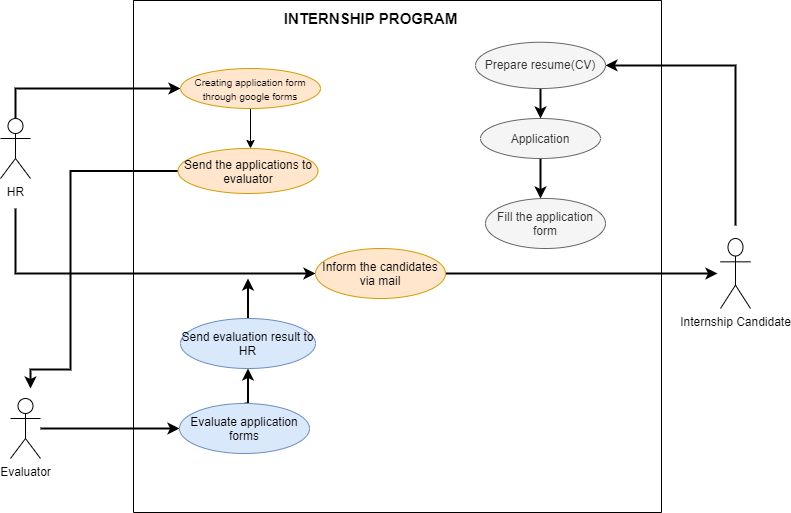

The diagram above was exported from draw.io. Its source (the exported page's mxGraphModel, read from the mxfile embedded in the PNG):
<mxGraphModel dx="1038" dy="579" grid="0" gridSize="10" guides="1" tooltips="1" connect="1" arrows="1" fold="1" page="1" pageScale="1" pageWidth="827" pageHeight="1169" background="#FFFFFF" math="0" shadow="0">
  <root>
    <mxCell id="0" />
    <mxCell id="1" parent="0" />
    <mxCell id="rGuOtjs5xNOgSh2V4Bp3-20" style="edgeStyle=orthogonalEdgeStyle;rounded=0;orthogonalLoop=1;jettySize=auto;html=1;entryX=1;entryY=0.5;entryDx=0;entryDy=0;strokeWidth=2;" edge="1" parent="1" target="rGuOtjs5xNOgSh2V4Bp3-10">
      <mxGeometry relative="1" as="geometry">
        <mxPoint x="765" y="237" as="sourcePoint" />
        <Array as="points">
          <mxPoint x="765" y="77" />
        </Array>
      </mxGeometry>
    </mxCell>
    <mxCell id="rGuOtjs5xNOgSh2V4Bp3-1" value="Internship Candidate" style="shape=umlActor;verticalLabelPosition=bottom;verticalAlign=top;html=1;outlineConnect=0;" vertex="1" parent="1">
      <mxGeometry x="750" y="250" width="30" height="70" as="geometry" />
    </mxCell>
    <mxCell id="rGuOtjs5xNOgSh2V4Bp3-27" style="edgeStyle=orthogonalEdgeStyle;rounded=0;orthogonalLoop=1;jettySize=auto;html=1;entryX=0;entryY=0.5;entryDx=0;entryDy=0;strokeWidth=2;" edge="1" parent="1" source="rGuOtjs5xNOgSh2V4Bp3-2" target="rGuOtjs5xNOgSh2V4Bp3-9">
      <mxGeometry relative="1" as="geometry">
        <Array as="points">
          <mxPoint x="45" y="100" />
        </Array>
      </mxGeometry>
    </mxCell>
    <mxCell id="rGuOtjs5xNOgSh2V4Bp3-35" style="edgeStyle=orthogonalEdgeStyle;rounded=0;orthogonalLoop=1;jettySize=auto;html=1;entryX=0;entryY=0.5;entryDx=0;entryDy=0;strokeWidth=2;" edge="1" parent="1" target="rGuOtjs5xNOgSh2V4Bp3-15">
      <mxGeometry relative="1" as="geometry">
        <mxPoint x="45" y="220" as="sourcePoint" />
        <Array as="points">
          <mxPoint x="45" y="285" />
        </Array>
      </mxGeometry>
    </mxCell>
    <mxCell id="rGuOtjs5xNOgSh2V4Bp3-2" value="HR&lt;br&gt;" style="shape=umlActor;verticalLabelPosition=bottom;verticalAlign=top;html=1;outlineConnect=0;" vertex="1" parent="1">
      <mxGeometry x="30" y="130" width="30" height="60" as="geometry" />
    </mxCell>
    <mxCell id="rGuOtjs5xNOgSh2V4Bp3-24" style="edgeStyle=orthogonalEdgeStyle;rounded=0;orthogonalLoop=1;jettySize=auto;html=1;strokeWidth=2;" edge="1" parent="1" source="rGuOtjs5xNOgSh2V4Bp3-3" target="rGuOtjs5xNOgSh2V4Bp3-11">
      <mxGeometry relative="1" as="geometry" />
    </mxCell>
    <mxCell id="rGuOtjs5xNOgSh2V4Bp3-3" value="Evaluator&lt;br&gt;" style="shape=umlActor;verticalLabelPosition=bottom;verticalAlign=top;html=1;outlineConnect=0;" vertex="1" parent="1">
      <mxGeometry x="40" y="410" width="30" height="60" as="geometry" />
    </mxCell>
    <mxCell id="rGuOtjs5xNOgSh2V4Bp3-5" value="Fill the application form" style="ellipse;whiteSpace=wrap;html=1;rotation=0;fillColor=#f5f5f5;strokeColor=#666666;fontColor=#333333;" vertex="1" parent="1">
      <mxGeometry x="515" y="210" width="120" height="50" as="geometry" />
    </mxCell>
    <mxCell id="rGuOtjs5xNOgSh2V4Bp3-23" style="edgeStyle=orthogonalEdgeStyle;rounded=0;orthogonalLoop=1;jettySize=auto;html=1;strokeWidth=2;" edge="1" parent="1" source="rGuOtjs5xNOgSh2V4Bp3-8">
      <mxGeometry relative="1" as="geometry">
        <mxPoint x="570" y="210" as="targetPoint" />
      </mxGeometry>
    </mxCell>
    <mxCell id="rGuOtjs5xNOgSh2V4Bp3-8" value="Application" style="ellipse;whiteSpace=wrap;html=1;rotation=0;fillColor=#f5f5f5;strokeColor=#666666;fontColor=#333333;" vertex="1" parent="1">
      <mxGeometry x="510" y="130" width="120" height="40" as="geometry" />
    </mxCell>
    <mxCell id="rGuOtjs5xNOgSh2V4Bp3-31" style="edgeStyle=orthogonalEdgeStyle;rounded=0;orthogonalLoop=1;jettySize=auto;html=1;" edge="1" parent="1" source="rGuOtjs5xNOgSh2V4Bp3-9">
      <mxGeometry relative="1" as="geometry">
        <mxPoint x="280" y="160" as="targetPoint" />
      </mxGeometry>
    </mxCell>
    <mxCell id="rGuOtjs5xNOgSh2V4Bp3-9" value="&lt;font style=&quot;font-size: 10px&quot;&gt;Creating application form through google forms&lt;/font&gt;" style="ellipse;whiteSpace=wrap;html=1;align=center;verticalAlign=top;fillColor=#ffe6cc;strokeColor=#d79b00;" vertex="1" parent="1">
      <mxGeometry x="210" y="80" width="140" height="40" as="geometry" />
    </mxCell>
    <mxCell id="rGuOtjs5xNOgSh2V4Bp3-21" style="edgeStyle=orthogonalEdgeStyle;rounded=0;orthogonalLoop=1;jettySize=auto;html=1;exitX=0.5;exitY=1;exitDx=0;exitDy=0;entryX=0.5;entryY=0;entryDx=0;entryDy=0;strokeWidth=2;" edge="1" parent="1" source="rGuOtjs5xNOgSh2V4Bp3-10" target="rGuOtjs5xNOgSh2V4Bp3-8">
      <mxGeometry relative="1" as="geometry" />
    </mxCell>
    <mxCell id="rGuOtjs5xNOgSh2V4Bp3-10" value="&lt;p style=&quot;line-height: 60%&quot;&gt;Prepare resume(CV)&lt;/p&gt;" style="ellipse;whiteSpace=wrap;html=1;verticalAlign=middle;align=center;fillColor=#f5f5f5;strokeColor=#666666;fontColor=#333333;" vertex="1" parent="1">
      <mxGeometry x="505" y="53.75" width="130" height="46.25" as="geometry" />
    </mxCell>
    <mxCell id="rGuOtjs5xNOgSh2V4Bp3-25" style="edgeStyle=orthogonalEdgeStyle;rounded=0;orthogonalLoop=1;jettySize=auto;html=1;exitX=0.5;exitY=0;exitDx=0;exitDy=0;entryX=0.5;entryY=1;entryDx=0;entryDy=0;strokeWidth=2;" edge="1" parent="1" source="rGuOtjs5xNOgSh2V4Bp3-11" target="rGuOtjs5xNOgSh2V4Bp3-17">
      <mxGeometry relative="1" as="geometry" />
    </mxCell>
    <mxCell id="rGuOtjs5xNOgSh2V4Bp3-11" value="Evaluate application forms" style="ellipse;whiteSpace=wrap;html=1;verticalAlign=middle;fillColor=#dae8fc;strokeColor=#6c8ebf;" vertex="1" parent="1">
      <mxGeometry x="209" y="415" width="130" height="50" as="geometry" />
    </mxCell>
    <mxCell id="rGuOtjs5xNOgSh2V4Bp3-38" style="edgeStyle=orthogonalEdgeStyle;rounded=0;orthogonalLoop=1;jettySize=auto;html=1;fontSize=15;strokeWidth=2;" edge="1" parent="1" source="rGuOtjs5xNOgSh2V4Bp3-12">
      <mxGeometry relative="1" as="geometry">
        <mxPoint x="60" y="400" as="targetPoint" />
        <Array as="points">
          <mxPoint x="100" y="183" />
          <mxPoint x="100" y="381" />
          <mxPoint x="60" y="381" />
        </Array>
      </mxGeometry>
    </mxCell>
    <mxCell id="rGuOtjs5xNOgSh2V4Bp3-12" value="Send the applications to evaluator" style="ellipse;whiteSpace=wrap;html=1;verticalAlign=middle;fillColor=#ffe6cc;strokeColor=#d79b00;" vertex="1" parent="1">
      <mxGeometry x="207.5" y="160" width="140" height="45" as="geometry" />
    </mxCell>
    <mxCell id="rGuOtjs5xNOgSh2V4Bp3-34" style="edgeStyle=orthogonalEdgeStyle;orthogonalLoop=1;jettySize=auto;html=1;rounded=0;strokeWidth=2;" edge="1" parent="1" source="rGuOtjs5xNOgSh2V4Bp3-15">
      <mxGeometry relative="1" as="geometry">
        <mxPoint x="747" y="285" as="targetPoint" />
      </mxGeometry>
    </mxCell>
    <mxCell id="rGuOtjs5xNOgSh2V4Bp3-15" value="Inform the candidates via mail" style="ellipse;whiteSpace=wrap;html=1;verticalAlign=middle;fillColor=#ffe6cc;strokeColor=#d79b00;" vertex="1" parent="1">
      <mxGeometry x="345" y="260" width="130" height="50" as="geometry" />
    </mxCell>
    <mxCell id="rGuOtjs5xNOgSh2V4Bp3-37" style="edgeStyle=orthogonalEdgeStyle;rounded=0;orthogonalLoop=1;jettySize=auto;html=1;fontSize=15;strokeWidth=2;" edge="1" parent="1" source="rGuOtjs5xNOgSh2V4Bp3-17">
      <mxGeometry relative="1" as="geometry">
        <mxPoint x="277.5" y="290" as="targetPoint" />
      </mxGeometry>
    </mxCell>
    <mxCell id="rGuOtjs5xNOgSh2V4Bp3-17" value="Send evaluation result to HR" style="ellipse;whiteSpace=wrap;html=1;verticalAlign=middle;fillColor=#dae8fc;strokeColor=#6c8ebf;" vertex="1" parent="1">
      <mxGeometry x="210" y="330" width="135" height="50" as="geometry" />
    </mxCell>
    <mxCell id="rGuOtjs5xNOgSh2V4Bp3-36" value="INTERNSHIP PROGRAM" style="text;html=1;align=center;verticalAlign=middle;resizable=0;points=[];autosize=1;strokeColor=none;fontStyle=1;fontSize=15;" vertex="1" parent="1">
      <mxGeometry x="305" y="20" width="190" height="20" as="geometry" />
    </mxCell>
    <mxCell id="rGuOtjs5xNOgSh2V4Bp3-44" value="" style="swimlane;startSize=0;fontSize=15;fontColor=#CCFF99;verticalAlign=middle;" vertex="1" parent="1">
      <mxGeometry x="163" y="12" width="528" height="512" as="geometry">
        <mxRectangle x="163" y="12" width="50" height="44" as="alternateBounds" />
      </mxGeometry>
    </mxCell>
  </root>
</mxGraphModel>